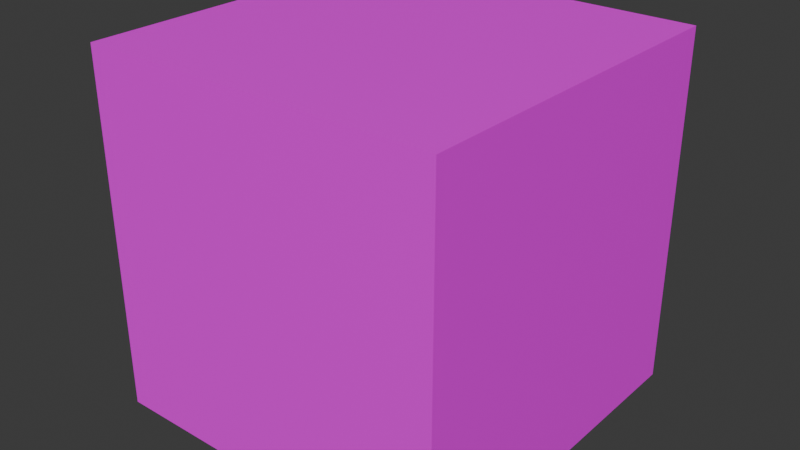 # Source: dice.blend  (saved by Blender 4.0.36; exported with 4.5.12 LTS)
import bpy
from mathutils import Matrix  # noqa: F401  (used for matrix-valued properties, if any)

bpy.ops.wm.read_factory_settings(use_empty=True)
scene = bpy.context.scene
scene.name = 'Scene'

# ---- collections
col_collection = bpy.data.collections.new('Collection'); scene.collection.children.link(col_collection)

# ---- images (referenced by path relative to the original .blend; pixels are not part of the script)
import os
ASSET_DIR = os.environ.get("B2B_ASSET_DIR", "")  # directory of the original .blend (textures are referenced by path, not embedded)
HERE = os.path.dirname(os.path.abspath(__file__))  # packed textures are extracted next to this script under _unpacked/

def load_image(name, relpath, width, height, colorspace="sRGB"):
    """Load a texture the original file referenced (path relative to the .blend, or extracted next to this script)."""
    p = next((c for c in (os.path.join(HERE, relpath), os.path.join(ASSET_DIR, relpath)) if relpath and os.path.exists(c)), "")
    if p:
        img = bpy.data.images.load(p, check_existing=True)
        img.name = name
    else:  # same state as the original file: an image datablock whose file is absent (Cycles renders it pink)
        img = bpy.data.images.new(name, width, height)
        img.source = "FILE"
        img.filepath = "//" + (relpath or name)
    img.colorspace_settings.name = colorspace
    return img
img_dice = load_image('dice', 'dice.png', 1024, 1024, 'sRGB')

# ---- materials (node trees are filled in below, after node groups)
mat_dice = bpy.data.materials.new('dice')
mat_dice.use_transparent_shadow = False

# ---- material node trees
mat_dice.use_nodes = True; mat_dice.node_tree.nodes.clear()
_N = mat_dice.node_tree.nodes; _L = mat_dice.node_tree.links
n0 = _N.new('ShaderNodeBsdfPrincipled'); n0.name = 'Principled BSDF'; n0.location = (10, 300)
n0.inputs[3].default_value = 1.45
n1 = _N.new('ShaderNodeOutputMaterial'); n1.name = 'Material Output'; n1.location = (300, 300)
n2 = _N.new('ShaderNodeTexImage'); n2.name = 'Image Texture'; n2.location = (-280, 280)
n2.image = img_dice
_L.new(n0.outputs[0], n1.inputs[0])
_L.new(n2.outputs[0], n0.inputs[0])
n1.is_active_output = True

# ---- world
world_world = bpy.data.worlds.new('World'); scene.world = world_world
world_world.use_nodes = True; world_world.node_tree.nodes.clear()
_N = world_world.node_tree.nodes; _L = world_world.node_tree.links
n0 = _N.new('ShaderNodeOutputWorld'); n0.name = 'World Output'; n0.location = (300, 300)
n1 = _N.new('ShaderNodeBackground'); n1.name = 'Background'; n1.location = (10, 300)
n1.inputs[0].default_value = (0.05088, 0.05088, 0.05088, 1.0)
_L.new(n1.outputs[0], n0.inputs[0])
n0.is_active_output = True
world_world.color = (0.05088, 0.05088, 0.05088)
world_world.use_sun_shadow = False
world_world.sun_shadow_jitter_overblur = 0.0

# ---- meshes
me_cube_001 = bpy.data.meshes.new('Cube.001')
me_cube_001.from_pydata([(-1.0, -1.0, -1.0), (-1.0, -1.0, 1.0), (-1.0, 1.0, -1.0), (-1.0, 1.0, 1.0), (1.0, -1.0, -1.0), (1.0, -1.0, 1.0), (1.0, 1.0, -1.0), (1.0, 1.0, 1.0)], [], [(0, 1, 3, 2), (2, 3, 7, 6), (6, 7, 5, 4), (4, 5, 1, 0), (2, 6, 4, 0), (7, 3, 1, 5)])
_uv = me_cube_001.uv_layers.new(name='UVMap')
_uv.uv.foreach_set('vector', [0.3854, 8.659e-05, 0.6353, 8.659e-05, 0.6353, 0.25, 0.3854, 0.25, 0.3854, 0.25, 0.6353, 0.25, 0.6353, 0.5, 0.3854, 0.5, 0.3854, 0.5, 0.6353, 0.5, 0.6353, 0.75, 0.3854, 0.75, 0.3854, 0.75, 0.6353, 0.75, 0.6353, 0.9999, 0.3854, 0.9999, 0.1354, 0.5, 0.3854, 0.5, 0.3854, 0.75, 0.1354, 0.75, 0.6353, 0.5, 0.8853, 0.5, 0.8853, 0.75, 0.6353, 0.75])
me_cube_001.materials.append(mat_dice)
me_cube_001.update()

# ---- objects
ob_cube = bpy.data.objects.new('Cube', me_cube_001)

# ---- transforms, parenting, visibility, modifiers, constraints
ob_cube.location = (0.0, 0.0, 0.0)

# ---- collection membership
col_collection.objects.link(ob_cube)

# ---- scene / render settings (as saved in the file)
scene.frame_start = 1; scene.frame_end = 250; scene.frame_set(1)
scene.render.engine = 'BLENDER_EEVEE_NEXT'
scene.cycles.sampling_pattern = 'TABULATED_SOBOL'
bpy.context.view_layer.update()

# ---- added for rendering (the .blend has no active camera and no usable light): camera, sun
cam_auto = bpy.data.cameras.new('AutoCamera')
cam_auto.lens = 50.0
cam_auto.sensor_width = 36.0
cam_auto.clip_end = 1000.0
ob_auto_camera = bpy.data.objects.new('AutoCamera', cam_auto)
scene.collection.objects.link(ob_auto_camera)
ob_auto_camera.location = (3.20507, -3.84609, 2.56406)
ob_auto_camera.rotation_euler = (1.09748, -7.21219e-08, 0.694738)
scene.camera = ob_auto_camera
light_auto_sun = bpy.data.lights.new('AutoSun', 'SUN')
light_auto_sun.energy = 3.0
light_auto_sun.angle = 0.0523599
ob_auto_sun = bpy.data.objects.new('AutoSun', light_auto_sun)
scene.collection.objects.link(ob_auto_sun)
ob_auto_sun.rotation_euler = (0.872665, 0.174533, 0.523599)
bpy.context.view_layer.update()
